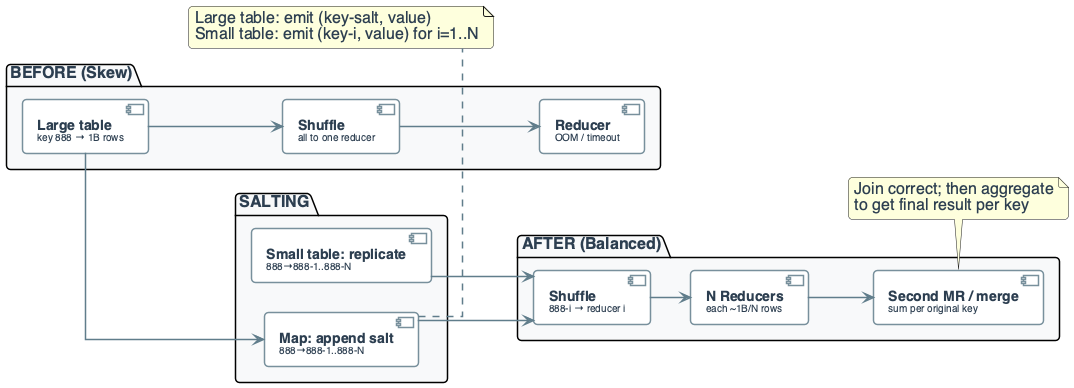

The diagram above was rendered by PlantUML. Its source (embedded in the PNG):
@startuml
'=================================================
' CANONICAL DIAGRAM TEMPLATE — DATA ENGINEERING
'=================================================

left to right direction
skinparam linetype ortho
skinparam shadowing false
skinparam roundcorner 8
skinparam handwritten false
skinparam nodesep 30
skinparam ranksep 40

skinparam defaultFontName "Segoe UI", "Helvetica", sans-serif
skinparam defaultFontSize 16
skinparam defaultFontColor #2C3E50

skinparam rectangle {
    BackgroundColor #F8F9FA
    BorderColor #90A4AE
    BorderThickness 2
    FontColor #263238
    FontSize 14
    FontStyle bold
    Padding 20
}
skinparam component {
    BackgroundColor #FFFFFF
    BorderColor #78909C
    BorderThickness 1.5
    FontSize 14
    Padding 12
}
skinparam database {
    BackgroundColor #ECEFF1
    BorderColor #546E7A
    BorderThickness 1.5
    FontSize 14
    FontColor #263238
}
skinparam arrow {
    Color #607D8B
    Thickness 1.5
    FontSize 11
    FontColor #546E7A
}

skinparam component<<Agent>> {
    BorderColor #0288D1
    BackgroundColor #E1F5FE
    FontColor #01579B
}
skinparam component<<Tool>> {
    BorderColor #2E7D32
    BackgroundColor #E8F5E9
    FontColor #1B5E20
}

'========================
' SKEW MITIGATION: SALTING FLOW (Reasoning)
'========================

package "BEFORE (Skew)" #F8F9FA {
    component "**Large table**\n<size:10>key 888 → 1B rows</size>" as LARGE
    component "**Shuffle**\n<size:10>all to one reducer</size>" as SHUFFLE1
    component "**Reducer**\n<size:10>OOM / timeout</size>" as REDUCE1
}

package "SALTING" #F8F9FA {
    component "**Map: append salt**\n<size:10>888→888-1..888-N</size>" as SALT
    component "**Small table: replicate**\n<size:10>888→888-1..888-N</size>" as REPL
}

package "AFTER (Balanced)" #F8F9FA {
    component "**Shuffle**\n<size:10>888-i → reducer i</size>" as SHUFFLE2
    component "**N Reducers**\n<size:10>each ~1B/N rows</size>" as REDUCE2
    component "**Second MR / merge**\n<size:10>sum per original key</size>" as MERGE
}

LARGE --> SHUFFLE1
SHUFFLE1 --> REDUCE1

LARGE --> SALT
SALT --> SHUFFLE2
REPL --> SHUFFLE2
SHUFFLE2 --> REDUCE2
REDUCE2 --> MERGE

note bottom of SALT
  Large table: emit (key-salt, value)
  Small table: emit (key-i, value) for i=1..N
end note

note bottom of MERGE
  Join correct; then aggregate
  to get final result per key
end note

@enduml